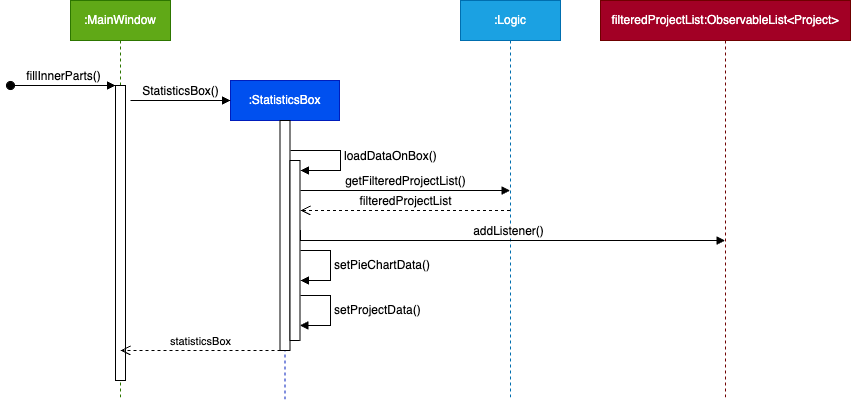

The diagram above was exported from draw.io. Its source (the exported page's mxGraphModel, read from the mxfile embedded in the PNG):
<mxGraphModel dx="930" dy="534" grid="1" gridSize="10" guides="1" tooltips="1" connect="1" arrows="1" fold="1" page="1" pageScale="1" pageWidth="827" pageHeight="1169" math="0" shadow="0">
  <root>
    <mxCell id="0" />
    <mxCell id="1" parent="0" />
    <mxCell id="mPwqOLQB3Q7tl5aRfWxd-8" value=":MainWindow" style="shape=umlLifeline;perimeter=lifelinePerimeter;whiteSpace=wrap;html=1;container=1;dropTarget=0;collapsible=0;recursiveResize=0;outlineConnect=0;portConstraint=eastwest;newEdgeStyle={&quot;edgeStyle&quot;:&quot;elbowEdgeStyle&quot;,&quot;elbow&quot;:&quot;vertical&quot;,&quot;curved&quot;:0,&quot;rounded&quot;:0};rounded=0;shadow=0;glass=0;fontFamily=Helvetica;fontSize=12;fillColor=#60a917;strokeColor=#2D7600;fontColor=#ffffff;" parent="1" vertex="1">
      <mxGeometry x="100" y="200" width="100" height="400" as="geometry" />
    </mxCell>
    <mxCell id="mPwqOLQB3Q7tl5aRfWxd-9" value="" style="html=1;points=[];perimeter=orthogonalPerimeter;outlineConnect=0;targetShapes=umlLifeline;portConstraint=eastwest;newEdgeStyle={&quot;edgeStyle&quot;:&quot;elbowEdgeStyle&quot;,&quot;elbow&quot;:&quot;vertical&quot;,&quot;curved&quot;:0,&quot;rounded&quot;:0};rounded=0;shadow=0;glass=0;strokeColor=default;fontFamily=Helvetica;fontSize=12;fontColor=default;fillColor=default;labelBackgroundColor=default;" parent="mPwqOLQB3Q7tl5aRfWxd-8" vertex="1">
      <mxGeometry x="45" y="85" width="10" height="295" as="geometry" />
    </mxCell>
    <mxCell id="mPwqOLQB3Q7tl5aRfWxd-10" value="fillInnerParts()" style="html=1;verticalAlign=bottom;startArrow=oval;endArrow=block;startSize=8;edgeStyle=elbowEdgeStyle;elbow=vertical;curved=0;rounded=0;fontFamily=Helvetica;fontSize=12;fontColor=default;labelBackgroundColor=default;" parent="mPwqOLQB3Q7tl5aRfWxd-8" target="mPwqOLQB3Q7tl5aRfWxd-9" edge="1">
      <mxGeometry relative="1" as="geometry">
        <mxPoint x="-60" y="85" as="sourcePoint" />
      </mxGeometry>
    </mxCell>
    <mxCell id="mPwqOLQB3Q7tl5aRfWxd-11" value=":StatisticsBox" style="shape=umlLifeline;perimeter=lifelinePerimeter;whiteSpace=wrap;html=1;container=1;dropTarget=0;collapsible=0;recursiveResize=0;outlineConnect=0;portConstraint=eastwest;newEdgeStyle={&quot;edgeStyle&quot;:&quot;elbowEdgeStyle&quot;,&quot;elbow&quot;:&quot;vertical&quot;,&quot;curved&quot;:0,&quot;rounded&quot;:0};rounded=0;shadow=0;glass=0;strokeColor=#001DBC;fontFamily=Helvetica;fontSize=12;fillColor=#0050ef;fontColor=#ffffff;" parent="1" vertex="1">
      <mxGeometry x="260" y="280" width="109" height="320" as="geometry" />
    </mxCell>
    <mxCell id="mPwqOLQB3Q7tl5aRfWxd-12" value="" style="html=1;points=[];perimeter=orthogonalPerimeter;outlineConnect=0;targetShapes=umlLifeline;portConstraint=eastwest;newEdgeStyle={&quot;edgeStyle&quot;:&quot;elbowEdgeStyle&quot;,&quot;elbow&quot;:&quot;vertical&quot;,&quot;curved&quot;:0,&quot;rounded&quot;:0};rounded=0;shadow=0;glass=0;strokeColor=default;fontFamily=Helvetica;fontSize=12;fontColor=default;fillColor=default;" parent="mPwqOLQB3Q7tl5aRfWxd-11" vertex="1">
      <mxGeometry x="49.5" y="40" width="10" height="230" as="geometry" />
    </mxCell>
    <mxCell id="mPwqOLQB3Q7tl5aRfWxd-15" value="" style="html=1;points=[];perimeter=orthogonalPerimeter;outlineConnect=0;targetShapes=umlLifeline;portConstraint=eastwest;newEdgeStyle={&quot;edgeStyle&quot;:&quot;elbowEdgeStyle&quot;,&quot;elbow&quot;:&quot;vertical&quot;,&quot;curved&quot;:0,&quot;rounded&quot;:0};rounded=0;shadow=0;glass=0;strokeColor=default;fontFamily=Helvetica;fontSize=12;fontColor=default;fillColor=default;movable=1;resizable=1;rotatable=1;deletable=1;editable=1;locked=0;connectable=1;" parent="mPwqOLQB3Q7tl5aRfWxd-11" vertex="1">
      <mxGeometry x="59.5" y="80" width="10" height="180" as="geometry" />
    </mxCell>
    <mxCell id="mPwqOLQB3Q7tl5aRfWxd-16" value="loadDataOnBox()" style="html=1;align=left;spacingLeft=2;endArrow=block;rounded=0;edgeStyle=orthogonalEdgeStyle;curved=0;rounded=0;fontFamily=Helvetica;fontSize=12;fontColor=default;movable=1;resizable=1;rotatable=1;deletable=1;editable=1;locked=0;connectable=1;" parent="mPwqOLQB3Q7tl5aRfWxd-11" edge="1">
      <mxGeometry x="0.0106" relative="1" as="geometry">
        <mxPoint x="60" y="70" as="sourcePoint" />
        <Array as="points">
          <mxPoint x="110" y="70" />
          <mxPoint x="110" y="90" />
        </Array>
        <mxPoint x="70" y="90" as="targetPoint" />
        <mxPoint as="offset" />
      </mxGeometry>
    </mxCell>
    <mxCell id="mPwqOLQB3Q7tl5aRfWxd-18" value="filteredProjectList:ObservableList&amp;lt;Project&amp;gt;" style="shape=umlLifeline;perimeter=lifelinePerimeter;whiteSpace=wrap;html=1;container=1;dropTarget=0;collapsible=0;recursiveResize=0;outlineConnect=0;portConstraint=eastwest;newEdgeStyle={&quot;edgeStyle&quot;:&quot;elbowEdgeStyle&quot;,&quot;elbow&quot;:&quot;vertical&quot;,&quot;curved&quot;:0,&quot;rounded&quot;:0};rounded=0;shadow=0;glass=0;strokeColor=#6F0000;fontFamily=Helvetica;fontSize=12;fillColor=#a20025;fontColor=#ffffff;" parent="1" vertex="1">
      <mxGeometry x="630" y="200" width="250" height="400" as="geometry" />
    </mxCell>
    <mxCell id="mPwqOLQB3Q7tl5aRfWxd-19" value=":Logic" style="shape=umlLifeline;perimeter=lifelinePerimeter;whiteSpace=wrap;html=1;container=1;dropTarget=0;collapsible=0;recursiveResize=0;outlineConnect=0;portConstraint=eastwest;newEdgeStyle={&quot;edgeStyle&quot;:&quot;elbowEdgeStyle&quot;,&quot;elbow&quot;:&quot;vertical&quot;,&quot;curved&quot;:0,&quot;rounded&quot;:0};rounded=0;shadow=0;glass=0;strokeColor=#006EAF;fontFamily=Helvetica;fontSize=12;fillColor=#1ba1e2;fontColor=#ffffff;" parent="1" vertex="1">
      <mxGeometry x="490" y="200" width="100" height="400" as="geometry" />
    </mxCell>
    <mxCell id="mPwqOLQB3Q7tl5aRfWxd-20" value="getFilteredProjectList()" style="html=1;verticalAlign=bottom;endArrow=block;edgeStyle=elbowEdgeStyle;elbow=vertical;curved=0;rounded=0;fontFamily=Helvetica;fontSize=12;fontColor=default;" parent="1" target="mPwqOLQB3Q7tl5aRfWxd-19" edge="1">
      <mxGeometry width="80" relative="1" as="geometry">
        <mxPoint x="330" y="390" as="sourcePoint" />
        <mxPoint x="410" y="390" as="targetPoint" />
      </mxGeometry>
    </mxCell>
    <mxCell id="mPwqOLQB3Q7tl5aRfWxd-21" value="filteredProjectList" style="html=1;verticalAlign=bottom;endArrow=open;dashed=1;endSize=8;edgeStyle=elbowEdgeStyle;elbow=vertical;curved=0;rounded=0;fontFamily=Helvetica;fontSize=12;fontColor=default;" parent="1" source="mPwqOLQB3Q7tl5aRfWxd-19" edge="1">
      <mxGeometry relative="1" as="geometry">
        <mxPoint x="410" y="410.43" as="sourcePoint" />
        <mxPoint x="330" y="410.43" as="targetPoint" />
      </mxGeometry>
    </mxCell>
    <mxCell id="mPwqOLQB3Q7tl5aRfWxd-22" value="addListener()" style="html=1;verticalAlign=bottom;endArrow=block;edgeStyle=elbowEdgeStyle;elbow=vertical;curved=0;rounded=0;fontFamily=Helvetica;fontSize=12;fontColor=default;" parent="1" target="mPwqOLQB3Q7tl5aRfWxd-18" edge="1">
      <mxGeometry x="0.0016" width="80" relative="1" as="geometry">
        <mxPoint x="330" y="429.52" as="sourcePoint" />
        <mxPoint x="430" y="430" as="targetPoint" />
        <Array as="points">
          <mxPoint x="620" y="440" />
        </Array>
        <mxPoint as="offset" />
      </mxGeometry>
    </mxCell>
    <mxCell id="mPwqOLQB3Q7tl5aRfWxd-25" value="setProjectData()" style="html=1;align=left;spacingLeft=2;endArrow=block;rounded=0;edgeStyle=orthogonalEdgeStyle;curved=0;rounded=0;fontFamily=Helvetica;fontSize=12;fontColor=default;" parent="1" target="mPwqOLQB3Q7tl5aRfWxd-15" edge="1">
      <mxGeometry relative="1" as="geometry">
        <mxPoint x="330" y="495" as="sourcePoint" />
        <Array as="points">
          <mxPoint x="360" y="495" />
          <mxPoint x="360" y="525" />
        </Array>
        <mxPoint x="335" y="525" as="targetPoint" />
      </mxGeometry>
    </mxCell>
    <mxCell id="mPwqOLQB3Q7tl5aRfWxd-26" value="setPieChartData()" style="html=1;align=left;spacingLeft=2;endArrow=block;rounded=0;edgeStyle=orthogonalEdgeStyle;curved=0;rounded=0;fontFamily=Helvetica;fontSize=12;fontColor=default;" parent="1" edge="1">
      <mxGeometry relative="1" as="geometry">
        <mxPoint x="330" y="450" as="sourcePoint" />
        <Array as="points">
          <mxPoint x="360" y="450" />
          <mxPoint x="360" y="480" />
        </Array>
        <mxPoint x="330" y="480" as="targetPoint" />
      </mxGeometry>
    </mxCell>
    <mxCell id="mPwqOLQB3Q7tl5aRfWxd-27" value="StatisticsBox()" style="html=1;verticalAlign=bottom;endArrow=block;edgeStyle=elbowEdgeStyle;elbow=vertical;curved=0;rounded=0;fontFamily=Helvetica;fontSize=12;fontColor=default;" parent="1" edge="1">
      <mxGeometry width="80" relative="1" as="geometry">
        <mxPoint x="160" y="300" as="sourcePoint" />
        <mxPoint x="260" y="300" as="targetPoint" />
      </mxGeometry>
    </mxCell>
    <mxCell id="dzdW6VE4BHNMChPjPYUa-1" value="statisticsBox" style="html=1;verticalAlign=bottom;endArrow=open;dashed=1;endSize=8;edgeStyle=elbowEdgeStyle;elbow=vertical;curved=0;rounded=0;" edge="1" parent="1">
      <mxGeometry relative="1" as="geometry">
        <mxPoint x="310" y="550" as="sourcePoint" />
        <mxPoint x="150" y="550" as="targetPoint" />
      </mxGeometry>
    </mxCell>
  </root>
</mxGraphModel>